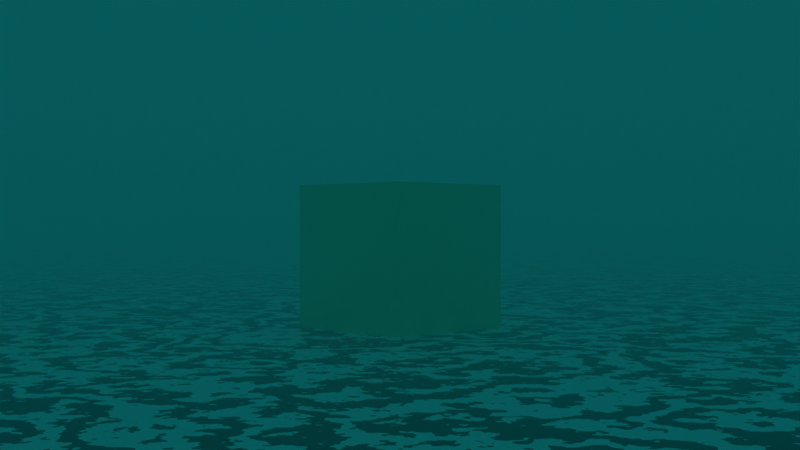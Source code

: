 # Source: dust_volume.blend  (saved by Blender 4.0.36; exported with 4.5.12 LTS)
import bpy
from mathutils import Matrix  # noqa: F401  (used for matrix-valued properties, if any)

bpy.ops.wm.read_factory_settings(use_empty=True)
scene = bpy.context.scene
scene.name = 'Scene'

# ---- collections
col_collection = bpy.data.collections.new('Collection'); scene.collection.children.link(col_collection)
col_target = bpy.data.collections.new('Target'); scene.collection.children.link(col_target)

# ---- images (referenced by path relative to the original .blend; pixels are not part of the script)
import os
ASSET_DIR = os.environ.get("B2B_ASSET_DIR", "")  # directory of the original .blend (textures are referenced by path, not embedded)
HERE = os.path.dirname(os.path.abspath(__file__))  # packed textures are extracted next to this script under _unpacked/

def load_image(name, relpath, width, height, colorspace="sRGB"):
    """Load a texture the original file referenced (path relative to the .blend, or extracted next to this script)."""
    p = next((c for c in (os.path.join(HERE, relpath), os.path.join(ASSET_DIR, relpath)) if relpath and os.path.exists(c)), "")
    if p:
        img = bpy.data.images.load(p, check_existing=True)
        img.name = name
    else:  # same state as the original file: an image datablock whose file is absent (Cycles renders it pink)
        img = bpy.data.images.new(name, width, height)
        img.source = "FILE"
        img.filepath = "//" + (relpath or name)
    img.colorspace_settings.name = colorspace
    return img
img_gdd_w_2x_png = load_image('GDD W@2x.png', 'GDD W@2x.png', 1024, 1024, 'sRGB')

# ---- materials (node trees are filled in below, after node groups)
mat_material_001 = bpy.data.materials.new('Material.001')
mat_material_002 = bpy.data.materials.new('Material.002')
mat_material = bpy.data.materials.new('Material')
mat_sand_volume = bpy.data.materials.new('Sand Volume')
mat_sand_volume.alpha_threshold = 0.0
mat_sand_volume.roughness = 0.5
mat_sand_volume.line_color = (0.0, 0.0, 0.0, 1.0)

# ---- node groups
ng_sand_volume = bpy.data.node_groups.new('Sand Volume', 'ShaderNodeTree')
_s = ng_sand_volume.interface.new_socket(name='Sand Volume', in_out='OUTPUT', socket_type='NodeSocketShader')
_s = ng_sand_volume.interface.new_socket(name='Vector', in_out='INPUT', socket_type='NodeSocketVector')
_s = ng_sand_volume.interface.new_socket(name='Visible Distance', in_out='INPUT', socket_type='NodeSocketFloat')
_s.min_value = 5.0
_s.max_value = 500.0
_s.description = 'Do care when visibility is lower than 10m, do not push the camera too far away for supressing the artifact'
_s = ng_sand_volume.interface.new_socket(name='Red Shift', in_out='INPUT', socket_type='NodeSocketFloat')
_s.min_value = -1.0
_s.max_value = 1.0
_N = ng_sand_volume.nodes; _L = ng_sand_volume.links
n0 = _N.new('NodeGroupInput'); n0.name = 'Group Input.001'; n0.location = (-931, -310)
n0.width = 150
n1 = _N.new('ShaderNodeClamp'); n1.name = 'Clamp'; n1.location = (-527, -468)
n1.hide = True
n2 = _N.new('NodeGroupOutput'); n2.name = 'Group Output'; n2.location = (88, -304)
n2.hide = True
n3 = _N.new('ShaderNodeVolumePrincipled'); n3.name = 'Principled Volume'; n3.location = (-175, -161)
n4 = _N.new('ShaderNodeMath'); n4.name = 'Math.013'; n4.location = (-519, -274)
n4.hide = True
n4.operation = 'DIVIDE'
n4.inputs[0].default_value = 1.0
n5 = _N.new('ShaderNodeMath'); n5.name = 'Math.014'; n5.location = (-707, -307)
n5.hide = True
n5.operation = 'MAXIMUM'
n5.inputs[1].default_value = 5.0
n6 = _N.new('ShaderNodeMath'); n6.name = 'Math.004'; n6.location = (-354, -298)
n6.hide = True
n6.operation = 'MULTIPLY'
n6.inputs[1].default_value = 0.1
n7 = _N.new('ShaderNodeCombineColor'); n7.name = 'Combine Color'; n7.location = (-344, -346)
n7.hide = True
n7.inputs[1].default_value = 1.0
n7.inputs[2].default_value = 1.0
n8 = _N.new('ShaderNodeMath'); n8.name = 'Math.003'; n8.location = (-529, -513)
n8.hide = True
n8.operation = 'MULTIPLY'
n8.inputs[1].default_value = 0.12
n9 = _N.new('ShaderNodeMath'); n9.name = 'Math.006'; n9.location = (-529, -418)
n9.hide = True
n9.operation = 'SUBTRACT'
n9.use_clamp = True
n10 = _N.new('ShaderNodeMath'); n10.name = 'Math.012'; n10.location = (-522, -321)
n10.hide = True
n10.operation = 'MULTIPLY'
n10.inputs[1].default_value = 0.002
n11 = _N.new('ShaderNodeMath'); n11.name = 'Math'; n11.location = (-706, -357)
n11.hide = True
n11.operation = 'MINIMUM'
n11.inputs[1].default_value = 500.0
n12 = _N.new('ShaderNodeFloatCurve'); n12.name = 'Float Curve'; n12.location = (-522, -370)
n12.width = 140
n12.hide = True
_c = n12.mapping.curves[0]
while len(_c.points) > 2: _c.points.remove(_c.points[-1])
_c.points[0].location = (0.0, 0.0); _c.points[0].handle_type = 'AUTO'
_c.points[1].location = (0.28333, 0.59375); _c.points[1].handle_type = 'AUTO'
_p = _c.points.new(1.0, 1.0); _p.handle_type = 'AUTO'
n12.mapping.update()
n13 = _N.new('ShaderNodeSeparateXYZ'); n13.name = 'Separate XYZ'; n13.location = (-718, -188)
n13.hide = True
n14 = _N.new('ShaderNodeMath'); n14.name = 'Math.001'; n14.location = (-519, -119)
n14.hide = True
n14.operation = 'EXPONENT'
n15 = _N.new('ShaderNodeMath'); n15.name = 'Math.002'; n15.location = (-716, -242)
n15.hide = True
n15.operation = 'MULTIPLY'
n15.inputs[1].default_value = -0.008
n16 = _N.new('ShaderNodeCombineColor'); n16.name = 'Combine Color.001'; n16.location = (-519, -218)
n16.hide = True
n16.inputs[1].default_value = 0.725
n16.inputs[2].default_value = 0.7333
n17 = _N.new('ShaderNodeMath'); n17.name = 'Math.005'; n17.location = (-520, -167)
n17.hide = True
n17.operation = 'SUBTRACT'
n17.inputs[0].default_value = 0.15
n18 = _N.new('ShaderNodeMath'); n18.name = 'Math.007'; n18.location = (-352, -188)
n18.hide = True
n18.operation = 'MULTIPLY'
n19 = _N.new('ShaderNodeMath'); n19.name = 'Math.008'; n19.location = (-354, -249)
n19.hide = True
n19.operation = 'MULTIPLY'
n19.inputs[1].default_value = 1.5
_L.new(n0.outputs[1], n5.inputs[0])
_L.new(n4.outputs[0], n6.inputs[0])
_L.new(n6.outputs[0], n3.inputs[6])
_L.new(n1.outputs[0], n8.inputs[0])
_L.new(n9.outputs[0], n1.inputs[0])
_L.new(n8.outputs[0], n7.inputs[0])
_L.new(n7.outputs[0], n3.inputs[7])
_L.new(n0.outputs[2], n9.inputs[1])
_L.new(n3.outputs[0], n2.inputs[0])
_L.new(n5.outputs[0], n11.inputs[0])
_L.new(n11.outputs[0], n10.inputs[0])
_L.new(n11.outputs[0], n4.inputs[1])
_L.new(n10.outputs[0], n12.inputs[1])
_L.new(n12.outputs[0], n9.inputs[0])
_L.new(n0.outputs[0], n13.inputs[0])
_L.new(n13.outputs[2], n15.inputs[0])
_L.new(n15.outputs[0], n14.inputs[0])
_L.new(n14.outputs[0], n17.inputs[1])
_L.new(n17.outputs[0], n16.inputs[0])
_L.new(n14.outputs[0], n18.inputs[0])
_L.new(n4.outputs[0], n19.inputs[0])
_L.new(n19.outputs[0], n18.inputs[1])
_L.new(n18.outputs[0], n3.inputs[2])
_L.new(n16.outputs[0], n3.inputs[0])
n2.is_active_output = True

# ---- material node trees
mat_material_001.use_nodes = True; mat_material_001.node_tree.nodes.clear()
_N = mat_material_001.node_tree.nodes; _L = mat_material_001.node_tree.links
n0 = _N.new('ShaderNodeBsdfPrincipled'); n0.name = 'Principled BSDF'; n0.location = (10, 300)
n0.inputs[0].default_value = (0.2701, 0.8001, 0.171, 1.0)
n0.inputs[3].default_value = 1.45
n1 = _N.new('ShaderNodeOutputMaterial'); n1.name = 'Material Output'; n1.location = (300, 300)
_L.new(n0.outputs[0], n1.inputs[0])
n1.is_active_output = True
mat_material_002.use_nodes = True; mat_material_002.node_tree.nodes.clear()
_N = mat_material_002.node_tree.nodes; _L = mat_material_002.node_tree.links
n0 = _N.new('ShaderNodeMapping'); n0.name = 'Mapping'; n0.location = (-500, 112)
n0.inputs[2].default_value = (0.0, 0.0, 1.105)
n1 = _N.new('ShaderNodeTexCoord'); n1.name = 'Texture Coordinate'; n1.location = (-680, 112)
n2 = _N.new('ShaderNodeBsdfPrincipled'); n2.name = 'Principled BSDF'; n2.location = (130, 233)
n2.inputs[3].default_value = 1.45
n3 = _N.new('ShaderNodeOutputMaterial'); n3.name = 'Material Output'; n3.location = (420, 233)
n4 = _N.new('ShaderNodeTexWave'); n4.name = 'Wave Texture'; n4.location = (-320, 152)
n4.inputs[1].default_value = 109.0
n4.inputs[2].default_value = 50.7
n4.inputs[3].default_value = 7.2
n4.inputs[5].default_value = 0.6615
n4.inputs[6].default_value = 11.5
n5 = _N.new('ShaderNodeValToRGB'); n5.name = 'Color Ramp'; n5.location = (-138, 221)
while len(n5.color_ramp.elements) > 1: n5.color_ramp.elements.remove(n5.color_ramp.elements[-1])
n5.color_ramp.elements[0].position = 0.5045; n5.color_ramp.elements[0].color = (0.01938, 0.02315, 0.03689, 1.0)
_e = n5.color_ramp.elements.new(0.5273); _e.color = (1.0, 1.0, 1.0, 1.0)
_L.new(n2.outputs[0], n3.inputs[0])
_L.new(n0.outputs[0], n4.inputs[0])
_L.new(n1.outputs[0], n0.inputs[0])
_L.new(n4.outputs[1], n5.inputs[0])
_L.new(n5.outputs[0], n2.inputs[0])
n3.is_active_output = True
mat_material.use_nodes = True; mat_material.node_tree.nodes.clear()
_N = mat_material.node_tree.nodes; _L = mat_material.node_tree.links
n0 = _N.new('ShaderNodeBsdfPrincipled'); n0.name = 'Principled BSDF'; n0.location = (10, 300)
n0.inputs[28].default_value = 5.0
n1 = _N.new('ShaderNodeOutputMaterial'); n1.name = 'Material Output'; n1.location = (300, 300)
n2 = _N.new('ShaderNodeTexImage'); n2.name = 'Image Texture'; n2.location = (-355, 261)
n2.image = img_gdd_w_2x_png
n2.extension = 'CLIP'
n3 = _N.new('ShaderNodeMapping'); n3.name = 'Mapping'; n3.location = (-535, 221)
n4 = _N.new('ShaderNodeTexCoord'); n4.name = 'Texture Coordinate'; n4.location = (-715, 221)
_L.new(n0.outputs[0], n1.inputs[0])
_L.new(n2.outputs[0], n0.inputs[0])
_L.new(n3.outputs[0], n2.inputs[0])
_L.new(n4.outputs[2], n3.inputs[0])
_L.new(n2.outputs[0], n0.inputs[27])
_L.new(n2.outputs[1], n0.inputs[4])
n1.is_active_output = True
mat_sand_volume.use_nodes = True; mat_sand_volume.node_tree.nodes.clear()
_N = mat_sand_volume.node_tree.nodes; _L = mat_sand_volume.node_tree.links
n0 = _N.new('ShaderNodeOutputMaterial'); n0.name = 'Material Output'; n0.location = (-32, -164)
n1 = _N.new('ShaderNodeNewGeometry'); n1.name = 'Geometry'; n1.location = (-514, -166)
n2 = _N.new('ShaderNodeGroup'); n2.name = 'Sand Params'; n2.location = (-318, -161)
n2.label = 'Sand Volume'
n2.width = 188
n2.node_tree = ng_sand_volume
n2.inputs[1].default_value = 12.0
n2.inputs[2].default_value = 0.0
_L.new(n2.outputs[0], n0.inputs[1])
_L.new(n1.outputs[0], n2.inputs[0])
n0.is_active_output = True

# ---- world
world_world = bpy.data.worlds.new('World'); scene.world = world_world
world_world.use_nodes = True; world_world.node_tree.nodes.clear()
_N = world_world.node_tree.nodes; _L = world_world.node_tree.links
n0 = _N.new('ShaderNodeOutputWorld'); n0.name = 'World Output'; n0.location = (300, 300)
n1 = _N.new('ShaderNodeBackground'); n1.name = 'Background'; n1.location = (10, 300)
n1.inputs[0].default_value = (0.05088, 0.05088, 0.05088, 1.0)
_L.new(n1.outputs[0], n0.inputs[0])
n0.is_active_output = True
world_world.color = (0.05088, 0.05088, 0.05088)
world_world.use_sun_shadow = False
world_world.sun_shadow_jitter_overblur = 0.0

# ---- cameras
cam_camera = bpy.data.cameras.new('Camera')
cam_camera.clip_end = 1e+04
cam_camera.ortho_scale = 7.314

# ---- lights
light_light = bpy.data.lights.new('Light', 'AREA')
light_light.color = (1.0, 0.4348, 0.0673)
light_light.transmission_factor = 0.0
light_light.energy = 5000.0
light_light.shadow_soft_size = 0.1
light_light.shadow_maximum_resolution = 0.006
light_light.use_absolute_resolution = True
light_light.shape = 'RECTANGLE'
light_light.size = 20.0
light_light.size_y = 20.0

# ---- meshes
me_cube_001 = bpy.data.meshes.new('Cube.001')
me_cube_001.from_pydata([(-0.2252, -0.2252, -0.2252), (-0.2252, -0.2252, 0.2252), (-0.2252, 0.2252, -0.2252), (-0.2252, 0.2252, 0.2252), (0.2252, -0.2252, -0.2252), (0.2252, -0.2252, 0.2252), (0.2252, 0.2252, -0.2252), (0.2252, 0.2252, 0.2252)], [], [(0, 1, 3, 2), (2, 3, 7, 6), (6, 7, 5, 4), (4, 5, 1, 0), (2, 6, 4, 0), (7, 3, 1, 5)])
_uv = me_cube_001.uv_layers.new(name='UVMap')
_uv.uv.foreach_set('vector', [0.375, 0.0, 0.625, 0.0, 0.625, 0.25, 0.375, 0.25, 0.375, 0.25, 0.625, 0.25, 0.625, 0.5, 0.375, 0.5, 0.375, 0.5, 0.625, 0.5, 0.625, 0.75, 0.375, 0.75, 0.375, 0.75, 0.625, 0.75, 0.625, 1.0, 0.375, 1.0, 0.125, 0.5, 0.375, 0.5, 0.375, 0.75, 0.125, 0.75, 0.625, 0.5, 0.875, 0.5, 0.875, 0.75, 0.625, 0.75])
me_cube_001.materials.append(mat_material_001)
me_cube_001.update()
me_plane = bpy.data.meshes.new('Plane')
me_plane.from_pydata([(-197.4, -197.4, 0.0), (197.4, -197.4, 0.0), (-197.4, 197.4, 0.0), (197.4, 197.4, 0.0)], [], [(0, 1, 3, 2)])
_uv = me_plane.uv_layers.new(name='UVMap')
_uv.uv.foreach_set('vector', [0.0, 0.0, 1.0, 0.0, 1.0, 1.0, 0.0, 1.0])
me_plane.materials.append(mat_material_002)
me_plane.update()
me_plane_001 = bpy.data.meshes.new('Plane.001')
me_plane_001.from_pydata([(0.0, -1.273, 0.4178), (0.0, 1.273, 0.4178), (0.0, -1.273, 1.022), (0.0, 1.273, 1.022)], [], [(0, 1, 3, 2)])
_uv = me_plane_001.uv_layers.new(name='UVMap')
_uv.uv.foreach_set('vector', [0.0, 0.0, 1.0, 0.0, 1.0, 1.0, 0.0, 1.0])
me_plane_001.materials.append(mat_material)
me_plane_001.update()
me_cube = bpy.data.meshes.new('Cube')
me_cube.from_pydata([(400.0, 180.2, 131.1), (400.0, 180.2, -1.639), (400.0, -180.2, 131.1), (400.0, -180.2, -1.639), (-400.0, 180.2, 131.1), (-400.0, 180.2, -1.639), (-400.0, -180.2, 131.1), (-400.0, -180.2, -1.639)], [], [(0, 4, 6, 2), (3, 2, 6, 7), (7, 6, 4, 5), (5, 1, 3, 7), (1, 0, 2, 3), (5, 4, 0, 1)])
_uv = me_cube.uv_layers.new(name='UVMap')
_uv.uv.foreach_set('vector', [0.625, 0.5, 0.875, 0.5, 0.875, 0.75, 0.625, 0.75, 0.375, 0.75, 0.625, 0.75, 0.625, 1.0, 0.375, 1.0, 0.375, 0.0, 0.625, 0.0, 0.625, 0.25, 0.375, 0.25, 0.125, 0.5, 0.375, 0.5, 0.375, 0.75, 0.125, 0.75, 0.375, 0.5, 0.625, 0.5, 0.625, 0.75, 0.375, 0.75, 0.375, 0.25, 0.625, 0.25, 0.625, 0.5, 0.375, 0.5])
me_cube.materials.append(mat_sand_volume)
me_cube.use_mirror_vertex_groups = False
me_cube.update()

# ---- objects
ob_light = bpy.data.objects.new('Light', light_light)
ob_cube_001 = bpy.data.objects.new('Cube.001', me_cube_001)
ob_camera = bpy.data.objects.new('Camera', cam_camera)
ob_plane = bpy.data.objects.new('Plane', me_plane)
ob_plane_001 = bpy.data.objects.new('Plane.001', me_plane_001)
ob_dust_volume = bpy.data.objects.new('dust_volume', me_cube)

# ---- transforms, parenting, visibility, modifiers, constraints
ob_light.location = (0.0, 0.0, 10.0)
ob_light.lock_rotations_4d = False
ob_light.empty_display_type = 'ARROWS'
ob_light.color = (0.0, 0.0, 0.0, 0.0)
ob_light.hide_render = True
ob_light.lineart.crease_threshold = 0.0
ob_cube_001.location = (0.0, 0.0, 0.5)
ob_cube_001.rotation_euler = (0.0, 0.0, 0.7679)
ob_cube_001.scale = (2.22, 2.22, 2.22)
ob_camera.location = (7.81, 0.0, 0.72)
ob_camera.rotation_euler = (1.571, 0.0, 1.571)
ob_camera.lock_rotations_4d = False
ob_camera.empty_display_type = 'ARROWS'
ob_camera.color = (0.0, 0.0, 0.0, 0.0)
ob_camera.display_type = 'WIRE'
ob_camera.lineart.crease_threshold = 0.0
ob_plane.location = (0.0, 0.0, 0.0)
ob_plane_001.location = (0.0, 0.0, 0.0)
ob_plane_001.hide_render = True
ob_dust_volume.location = (0.0, 0.0, 0.0)
ob_dust_volume.scale = (1.0, 2.22, 1.22)
ob_dust_volume.lock_rotations_4d = False
ob_dust_volume.empty_display_type = 'ARROWS'
ob_dust_volume.lineart.crease_threshold = 0.0

# ---- collection membership
col_collection.objects.link(ob_light)
col_collection.objects.link(ob_cube_001)
col_collection.objects.link(ob_camera)
col_collection.objects.link(ob_plane)
col_collection.objects.link(ob_plane_001)
col_target.objects.link(ob_dust_volume)

# ---- scene / render settings (as saved in the file)
scene.camera = ob_camera
scene.frame_start = 1; scene.frame_end = 250; scene.frame_set(193)
scene.render.engine = 'CYCLES'
scene.render.resolution_x = 2560
scene.render.resolution_y = 1440
scene.render.use_sequencer = False
scene.cycles.shading_system = True
scene.cycles.samples = 1024
scene.cycles.sampling_pattern = 'TABULATED_SOBOL'
bpy.context.view_layer.update()
